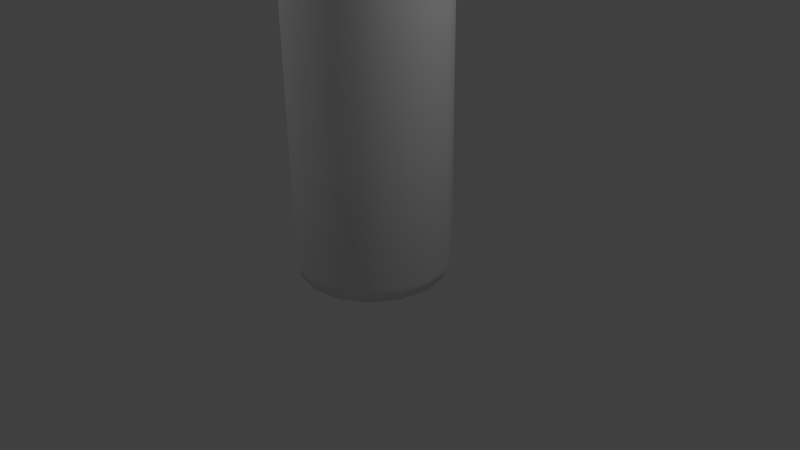 # Source: Bottle.blend  (saved by Blender 2.71.0; exported with 4.5.12 LTS)
import bpy
from mathutils import Matrix  # noqa: F401  (used for matrix-valued properties, if any)

bpy.ops.wm.read_factory_settings(use_empty=True)
scene = bpy.context.scene
scene.name = 'Scene'

# ---- collections
col_collection_1 = bpy.data.collections.new('Collection 1'); scene.collection.children.link(col_collection_1)

# ---- materials (node trees are filled in below, after node groups)
mat_beer_3_bottle = bpy.data.materials.new('Beer 3 Bottle')
mat_beer_3_bottle.alpha_threshold = 0.0
mat_beer_3_bottle.use_transparent_shadow = False
mat_beer_3_bottle.roughness = 0.5
mat_beer_3_bottle.line_color = (0.0, 0.0, 0.0, 1.0)
mat_beer_3_logo = bpy.data.materials.new('Beer 3 Logo')
mat_beer_3_logo.alpha_threshold = 0.0
mat_beer_3_logo.use_transparent_shadow = False
mat_beer_3_logo.roughness = 0.5
mat_beer_3_logo.line_color = (0.0, 0.0, 0.0, 1.0)

# ---- material node trees

# ---- world
world_world = bpy.data.worlds.new('World'); scene.world = world_world
world_world.color = (0.05088, 0.05088, 0.05088)
world_world.use_sun_shadow = False
world_world.sun_shadow_jitter_overblur = 0.0
world_world.cycles.sampling_method = 'MANUAL'
world_world.cycles.sample_map_resolution = 256

# ---- cameras
cam_camera = bpy.data.cameras.new('Camera')
cam_camera.clip_end = 100.0
cam_camera.lens = 35.0
cam_camera.sensor_width = 32.0
cam_camera.sensor_height = 18.0
cam_camera.ortho_scale = 7.314
cam_camera.dof.focus_distance = 0.0
cam_camera.dof.aperture_fstop = 128.0

# ---- lights
light_lamp_001 = bpy.data.lights.new('Lamp.001', 'POINT')
light_lamp_001.transmission_factor = 0.0
light_lamp_001.cutoff_distance = 30.0
light_lamp_001.energy = 100.0
light_lamp_001.shadow_buffer_clip_start = 1.001
light_lamp_001.shadow_soft_size = 0.1
light_lamp_001.shadow_maximum_resolution = 0.006
light_lamp_001.use_absolute_resolution = True
light_lamp_001.cycles.use_multiple_importance_sampling = False
light_lamp = bpy.data.lights.new('Lamp', 'POINT')
light_lamp.transmission_factor = 0.0
light_lamp.cutoff_distance = 30.0
light_lamp.energy = 100.0
light_lamp.shadow_buffer_clip_start = 1.001
light_lamp.shadow_soft_size = 0.1
light_lamp.shadow_maximum_resolution = 0.006
light_lamp.use_absolute_resolution = True
light_lamp.cycles.use_multiple_importance_sampling = False

# ---- meshes
me_cylinder = bpy.data.meshes.new('Cylinder')
me_cylinder.from_pydata([(0.0, 1.0, -1.0), (0.0, 1.0, 4.639), (0.3827, 0.9239, -1.0), (0.3827, 0.9239, 4.639), (0.7071, 0.7071, -1.0), (0.7071, 0.7071, 4.639), (0.9239, 0.3827, -1.0), (0.9239, 0.3827, 4.639), (1.0, -4.371e-08, -1.0), (1.0, -4.371e-08, 4.639), (0.9239, -0.3827, -1.0), (0.9239, -0.3827, 4.639), (0.7071, -0.7071, -1.0), (0.7071, -0.7071, 4.639), (0.3827, -0.9239, -1.0), (0.3827, -0.9239, 4.639), (1.51e-07, -1.0, -1.0), (1.51e-07, -1.0, 4.639), (-0.3827, -0.9239, -1.0), (-0.3827, -0.9239, 4.639), (-0.7071, -0.7071, -1.0), (-0.7071, -0.7071, 4.639), (-0.9239, -0.3827, -1.0), (-0.9239, -0.3827, 4.639), (-1.0, 1.192e-08, -1.0), (-1.0, 1.192e-08, 4.639), (-0.9239, 0.3827, -1.0), (-0.9239, 0.3827, 4.639), (-0.7071, 0.7071, -1.0), (-0.7071, 0.7071, 4.639), (-0.3827, 0.9239, -1.0), (-0.3827, 0.9239, 4.639), (3.279e-09, 0.9509, -1.157), (0.3639, 0.8785, -1.157), (0.6724, 0.6724, -1.157), (0.8785, 0.3639, -1.157), (0.9509, -4.102e-08, -1.157), (0.8785, -0.3639, -1.157), (0.6724, -0.6724, -1.157), (0.3639, -0.8785, -1.157), (1.469e-07, -0.9509, -1.157), (-0.3639, -0.8785, -1.157), (-0.6724, -0.6724, -1.157), (-0.8785, -0.3639, -1.157), (-0.9509, 1.189e-08, -1.157), (-0.8785, 0.3639, -1.157), (-0.6724, 0.6724, -1.157), (-0.3639, 0.8785, -1.157), (8.322e-08, 0.6251, 5.394), (0.2392, 0.5775, 5.394), (0.442, 0.442, 5.394), (0.5775, 0.2392, 5.394), (0.6251, -2.313e-08, 5.394), (0.5775, -0.2392, 5.394), (0.442, -0.442, 5.394), (0.2392, -0.5775, 5.394), (1.776e-07, -0.6251, 5.394), (-0.2392, -0.5775, 5.394), (-0.442, -0.442, 5.394), (-0.5775, -0.2392, 5.394), (-0.6251, 1.164e-08, 5.394), (-0.5775, 0.2392, 5.394), (-0.442, 0.442, 5.394), (-0.2392, 0.5775, 5.394), (-0.8005, -0.3316, 5.017), (-0.6127, -0.6127, 5.017), (0.8005, 0.3316, 5.017), (0.6127, 0.6127, 5.017), (-0.6127, 0.6127, 5.017), (-0.8005, 0.3316, 5.017), (0.6127, -0.6127, 5.017), (0.8005, -0.3316, 5.017), (-0.3316, -0.8005, 5.017), (1.677e-07, -0.8665, 5.017), (-0.8665, 1.182e-08, 5.017), (0.8665, -3.638e-08, 5.017), (-0.3316, 0.8005, 5.017), (0.3316, -0.8005, 5.017), (0.3316, 0.8005, 5.017), (3.691e-08, 0.8665, 5.017), (6.605e-08, 0.3821, 5.585), (0.1462, 0.353, 5.585), (0.2702, 0.2702, 5.585), (0.353, 0.1462, 5.585), (0.3821, -6.901e-09, 5.585), (0.353, -0.1462, 5.585), (0.2702, -0.2702, 5.585), (0.1462, -0.353, 5.585), (1.237e-07, -0.3821, 5.585), (-0.1462, -0.353, 5.585), (-0.2702, -0.2702, 5.585), (-0.353, -0.1462, 5.585), (-0.3821, 1.436e-08, 5.585), (-0.353, 0.1462, 5.585), (-0.2702, 0.2702, 5.585), (-0.1462, 0.353, 5.585), (-2.296e-07, 0.3821, 7.46), (0.1462, 0.353, 7.46), (0.2702, 0.2702, 7.46), (0.353, 0.1462, 7.46), (0.3821, -6.901e-09, 7.46), (0.353, -0.1462, 7.46), (0.2702, -0.2702, 7.46), (0.1462, -0.353, 7.46), (-1.719e-07, -0.3821, 7.46), (-0.1462, -0.353, 7.46), (-0.2702, -0.2702, 7.46), (-0.353, -0.1462, 7.46), (-0.3821, 1.436e-08, 7.46), (-0.353, 0.1462, 7.46), (-0.2702, 0.2702, 7.46), (-0.1462, 0.353, 7.46), (-2.333e-07, 0.4387, 7.543), (0.1679, 0.4053, 7.543), (0.3102, 0.3102, 7.543), (0.4053, 0.1679, 7.543), (0.4387, -1.068e-08, 7.543), (0.4053, -0.1679, 7.543), (0.3102, -0.3102, 7.543), (0.1679, -0.4053, 7.543), (-1.671e-07, -0.4387, 7.543), (-0.1679, -0.4053, 7.543), (-0.3102, -0.3102, 7.543), (-0.4053, -0.1679, 7.543), (-0.4387, 1.373e-08, 7.543), (-0.4053, 0.1679, 7.543), (-0.3102, 0.3102, 7.543), (-0.1679, 0.4053, 7.543), (-2.828e-07, 0.4387, 7.666), (0.1679, 0.4053, 7.666), (0.3102, 0.3102, 7.666), (0.4053, 0.1679, 7.666), (0.4387, -1.068e-08, 7.666), (0.4053, -0.1679, 7.666), (0.3102, -0.3102, 7.666), (0.1679, -0.4053, 7.666), (-2.166e-07, -0.4387, 7.666), (-0.1679, -0.4053, 7.666), (-0.3102, -0.3102, 7.666), (-0.4053, -0.1679, 7.666), (-0.4387, 1.373e-08, 7.666), (-0.4053, 0.1679, 7.666), (-0.3102, 0.3102, 7.666), (-0.1679, 0.4053, 7.666), (-2.713e-07, 0.3707, 7.696), (0.1419, 0.3425, 7.696), (0.2621, 0.2621, 7.696), (0.3425, 0.1419, 7.696), (0.3707, -5.85e-09, 7.696), (0.3425, -0.1419, 7.696), (0.2621, -0.2621, 7.696), (0.1419, -0.3425, 7.696), (-2.153e-07, -0.3707, 7.696), (-0.1419, -0.3425, 7.696), (-0.2621, -0.2621, 7.696), (-0.3425, -0.1419, 7.696), (-0.3707, 1.477e-08, 7.696), (-0.3425, 0.1419, 7.696), (-0.2621, 0.2621, 7.696), (-0.1419, 0.3425, 7.696), (-2.713e-07, 0.3707, 4.758), (0.1419, 0.3425, 4.758), (0.2621, 0.2621, 4.758), (0.3425, 0.1419, 4.758), (0.3707, -5.85e-09, 4.758), (0.3425, -0.1419, 4.758), (0.2621, -0.2621, 4.758), (0.1419, -0.3425, 4.758), (-2.153e-07, -0.3707, 4.758), (-0.1419, -0.3425, 4.758), (-0.2621, -0.2621, 4.758), (-0.3425, -0.1419, 4.758), (-0.3707, 1.477e-08, 4.758), (-0.3425, 0.1419, 4.758), (-0.2621, 0.2621, 4.758), (-0.1419, 0.3425, 4.758), (0.0, 1.0, 3.061), (0.0, 1.0, 0.5785), (0.3827, 0.9239, 0.5785), (0.3827, 0.9239, 3.061), (0.7071, 0.7071, 0.5785), (0.7071, 0.7071, 3.061), (0.9239, 0.3827, 0.5785), (0.9239, 0.3827, 3.061), (1.0, -4.371e-08, 0.5785), (1.0, -4.371e-08, 3.061), (0.9239, -0.3827, 0.5785), (0.9239, -0.3827, 3.061), (0.7071, -0.7071, 0.5785), (0.7071, -0.7071, 3.061), (0.3827, -0.9239, 0.5785), (0.3827, -0.9239, 3.061), (1.51e-07, -1.0, 0.5785), (1.51e-07, -1.0, 3.061), (-0.3827, -0.9239, 0.5785), (-0.3827, -0.9239, 3.061), (-0.7071, -0.7071, 0.5785), (-0.7071, -0.7071, 3.061), (-0.9239, -0.3827, 0.5785), (-0.9239, -0.3827, 3.061), (-1.0, 1.192e-08, 0.5785), (-1.0, 1.192e-08, 3.061), (-0.9239, 0.3827, 0.5785), (-0.9239, 0.3827, 3.061), (-0.7071, 0.7071, 0.5785), (-0.7071, 0.7071, 3.061), (-0.3827, 0.9239, 3.061), (-0.3827, 0.9239, 0.5785)], [], [(30, 207, 177, 0), (2, 178, 180, 4), (4, 180, 182, 6), (6, 182, 184, 8), (8, 184, 186, 10), (10, 186, 188, 12), (12, 188, 190, 14), (14, 190, 192, 16), (16, 192, 194, 18), (18, 194, 196, 20), (20, 196, 198, 22), (22, 198, 200, 24), (24, 200, 202, 26), (26, 202, 204, 28), (64, 65, 58, 59), (179, 3, 5, 181), (28, 204, 207, 30), (6, 8, 36, 35), (32, 33, 34, 35, 36, 37, 38, 39, 40, 41, 42, 43, 44, 45, 46, 47), (28, 30, 47, 46), (12, 14, 39, 38), (18, 20, 42, 41), (2, 4, 34, 33), (24, 26, 45, 44), (8, 10, 37, 36), (30, 0, 32, 47), (0, 2, 33, 32), (14, 16, 40, 39), (20, 22, 43, 42), (4, 6, 35, 34), (26, 28, 46, 45), (10, 12, 38, 37), (16, 18, 41, 40), (22, 24, 44, 43), (56, 55, 87, 88), (66, 67, 50, 51), (68, 69, 61, 62), (70, 71, 53, 54), (72, 73, 56, 57), (74, 64, 59, 60), (75, 66, 51, 52), (76, 68, 62, 63), (77, 70, 54, 55), (65, 72, 57, 58), (67, 78, 49, 50), (69, 74, 60, 61), (71, 75, 52, 53), (79, 76, 63, 48), (78, 79, 48, 49), (73, 77, 55, 56), (23, 21, 65, 64), (7, 5, 67, 66), (29, 27, 69, 68), (13, 11, 71, 70), (19, 17, 73, 72), (25, 23, 64, 74), (9, 7, 66, 75), (31, 29, 68, 76), (15, 13, 70, 77), (21, 19, 72, 65), (5, 3, 78, 67), (27, 25, 74, 69), (11, 9, 75, 71), (1, 31, 76, 79), (3, 1, 79, 78), (17, 15, 77, 73), (90, 89, 105, 106), (54, 53, 85, 86), (52, 51, 83, 84), (63, 62, 94, 95), (50, 49, 81, 82), (61, 60, 92, 93), (59, 58, 90, 91), (57, 56, 88, 89), (55, 54, 86, 87), (53, 52, 84, 85), (48, 63, 95, 80), (51, 50, 82, 83), (62, 61, 93, 94), (49, 48, 80, 81), (60, 59, 91, 92), (58, 57, 89, 90), (107, 106, 122, 123), (88, 87, 103, 104), (86, 85, 101, 102), (84, 83, 99, 100), (95, 94, 110, 111), (82, 81, 97, 98), (93, 92, 108, 109), (91, 90, 106, 107), (89, 88, 104, 105), (87, 86, 102, 103), (85, 84, 100, 101), (80, 95, 111, 96), (83, 82, 98, 99), (94, 93, 109, 110), (81, 80, 96, 97), (92, 91, 107, 108), (113, 112, 128, 129), (105, 104, 120, 121), (103, 102, 118, 119), (101, 100, 116, 117), (96, 111, 127, 112), (99, 98, 114, 115), (110, 109, 125, 126), (97, 96, 112, 113), (108, 107, 123, 124), (106, 105, 121, 122), (104, 103, 119, 120), (102, 101, 117, 118), (100, 99, 115, 116), (111, 110, 126, 127), (98, 97, 113, 114), (109, 108, 124, 125), (130, 129, 145, 146), (124, 123, 139, 140), (122, 121, 137, 138), (120, 119, 135, 136), (118, 117, 133, 134), (116, 115, 131, 132), (127, 126, 142, 143), (114, 113, 129, 130), (125, 124, 140, 141), (123, 122, 138, 139), (121, 120, 136, 137), (119, 118, 134, 135), (117, 116, 132, 133), (112, 127, 143, 128), (115, 114, 130, 131), (126, 125, 141, 142), (147, 146, 162, 163), (141, 140, 156, 157), (139, 138, 154, 155), (137, 136, 152, 153), (135, 134, 150, 151), (133, 132, 148, 149), (128, 143, 159, 144), (131, 130, 146, 147), (142, 141, 157, 158), (129, 128, 144, 145), (140, 139, 155, 156), (138, 137, 153, 154), (136, 135, 151, 152), (134, 133, 149, 150), (132, 131, 147, 148), (143, 142, 158, 159), (161, 160, 175, 174, 173, 172, 171, 170, 169, 168, 167, 166, 165, 164, 163, 162), (158, 157, 173, 174), (145, 144, 160, 161), (156, 155, 171, 172), (154, 153, 169, 170), (152, 151, 167, 168), (150, 149, 165, 166), (148, 147, 163, 164), (159, 158, 174, 175), (146, 145, 161, 162), (157, 156, 172, 173), (155, 154, 170, 171), (153, 152, 168, 169), (151, 150, 166, 167), (149, 148, 164, 165), (144, 159, 175, 160), (206, 31, 1, 176), (181, 5, 7, 183), (183, 7, 9, 185), (185, 9, 11, 187), (187, 11, 13, 189), (189, 13, 15, 191), (191, 15, 17, 193), (193, 17, 19, 195), (195, 19, 21, 197), (197, 21, 23, 199), (199, 23, 25, 201), (201, 25, 27, 203), (203, 27, 29, 205), (205, 29, 31, 206), (0, 177, 178, 2), (176, 179, 178, 177), (179, 181, 180, 178), (181, 183, 182, 180), (183, 185, 184, 182), (185, 187, 186, 184), (187, 189, 188, 186), (189, 191, 190, 188), (191, 193, 192, 190), (193, 195, 194, 192), (195, 197, 196, 194), (197, 199, 198, 196), (199, 201, 200, 198), (201, 203, 202, 200), (203, 205, 204, 202), (206, 176, 177, 207), (205, 206, 207, 204), (176, 1, 3, 179)])
me_cylinder.polygons.foreach_set('use_smooth', [True] * 194)
me_cylinder.polygons.foreach_set('material_index', [0, 0, 0, 0, 0, 0, 0, 0, 0, 0, 0, 0, 0, 0, 0, 0, 0, 0, 0, 0, 0, 0, 0, 0, 0, 0, 0, 0, 0, 0, 0, 0, 0, 0, 0, 0, 0, 0, 0, 0, 0, 0, 0, 0, 0, 0, 0, 0, 0, 0, 0, 0, 0, 0, 0, 0, 0, 0, 0, 0, 0, 0, 0, 0, 0, 0, 0, 0, 0, 0, 0, 0, 0, 0, 0, 0, 0, 0, 0, 0, 0, 0, 0, 0, 0, 0, 0, 0, 0, 0, 0, 0, 0, 0, 0, 0, 0, 0, 0, 0, 0, 0, 0, 0, 0, 0, 0, 0, 0, 0, 0, 0, 0, 0, 0, 0, 0, 0, 0, 0, 0, 0, 0, 0, 0, 0, 0, 0, 0, 0, 0, 0, 0, 0, 0, 0, 0, 0, 0, 0, 0, 0, 0, 0, 0, 0, 0, 0, 0, 0, 0, 0, 0, 0, 0, 0, 0, 0, 0, 0, 0, 0, 0, 0, 0, 0, 0, 0, 0, 0, 0, 0, 0, 0, 0, 0, 0, 1, 1, 1, 1, 1, 1, 1, 1, 1, 1, 1, 1, 1, 1, 1, 1, 0])
_uv = me_cylinder.uv_layers.new(name='UVMap')
_uv.uv.foreach_set('vector', [0.08831, 0.5602, 0.08831, 0.336, 0.1425, 0.336, 0.1425, 0.5602, 0.1925, 0.5595, 0.1925, 0.3353, 0.2308, 0.3341, 0.2308, 0.5583, 0.8311, 0.2889, 0.8311, 0.5131, 0.7928, 0.5119, 0.7928, 0.2877, 0.7928, 0.2877, 0.7928, 0.5119, 0.7428, 0.5112, 0.7428, 0.2871, 0.7428, 0.2871, 0.7428, 0.5112, 0.6886, 0.5112, 0.6886, 0.2871, 0.6886, 0.2871, 0.6886, 0.5112, 0.6386, 0.5119, 0.6386, 0.2877, 0.4461, 0.8226, 0.4461, 0.5984, 0.4844, 0.5996, 0.4844, 0.8238, 0.4844, 0.8238, 0.4844, 0.5996, 0.5344, 0.6003, 0.5344, 0.8244, 0.5344, 0.8244, 0.5344, 0.6003, 0.5886, 0.6003, 0.5886, 0.8244, 0.5886, 0.8244, 0.5886, 0.6003, 0.6386, 0.5996, 0.6386, 0.8238, 0.1925, 0.6099, 0.1925, 0.8323, 0.1425, 0.835, 0.1425, 0.6127, 0.1425, 0.6127, 0.1425, 0.835, 0.08831, 0.835, 0.08831, 0.6127, 0.08831, 0.6127, 0.08831, 0.835, 0.03829, 0.8323, 0.03829, 0.6099, 2.481e-08, 0.5583, 0.0, 0.3341, 0.03829, 0.3353, 0.03829, 0.5595, 0.3456, 0.3829, 0.3022, 0.3853, 0.3208, 0.3359, 0.3521, 0.3341, 0.1925, 0.3335, 0.1925, 0.1093, 0.2308, 0.1081, 0.2308, 0.3323, 0.03829, 0.5595, 0.03829, 0.3353, 0.08831, 0.336, 0.08831, 0.5602, 0.7928, 0.2877, 0.7428, 0.2871, 0.7415, 0.265, 0.789, 0.2656, 0.6013, 0.265, 0.5498, 0.265, 0.5022, 0.2448, 0.4658, 0.2076, 0.4461, 0.1589, 0.4461, 0.1062, 0.4658, 0.05745, 0.5022, 0.02017, 0.5498, 1.694e-08, 0.6013, 0.0, 0.6489, 0.02017, 0.6853, 0.05745, 0.705, 0.1062, 0.705, 0.1589, 0.6853, 0.2076, 0.6489, 0.2448, 0.03829, 0.5595, 0.08831, 0.5602, 0.08964, 0.5822, 0.04207, 0.5816, 0.4461, 0.8226, 0.4844, 0.8238, 0.4882, 0.8458, 0.4518, 0.8447, 0.5886, 0.8244, 0.6386, 0.8238, 0.6348, 0.8458, 0.5873, 0.8465, 0.1925, 0.5595, 0.2308, 0.5583, 0.2251, 0.5804, 0.1887, 0.5816, 0.08831, 0.6127, 0.03829, 0.6099, 0.04207, 0.5871, 0.08964, 0.5897, 0.7428, 0.2871, 0.6886, 0.2871, 0.69, 0.265, 0.7415, 0.265, 0.08831, 0.5602, 0.1425, 0.5602, 0.1411, 0.5822, 0.08964, 0.5822, 0.1425, 0.5602, 0.1925, 0.5595, 0.1887, 0.5816, 0.1411, 0.5822, 0.4844, 0.8238, 0.5344, 0.8244, 0.5358, 0.8465, 0.4882, 0.8458, 0.1925, 0.6099, 0.1425, 0.6127, 0.1411, 0.5897, 0.1887, 0.5871, 0.8311, 0.2889, 0.7928, 0.2877, 0.789, 0.2656, 0.8254, 0.2668, 0.03829, 0.6099, 0.0, 0.6048, 0.005662, 0.5822, 0.04207, 0.5871, 0.6886, 0.2871, 0.6386, 0.2877, 0.6424, 0.2656, 0.69, 0.265, 0.5344, 0.8244, 0.5886, 0.8244, 0.5873, 0.8465, 0.5358, 0.8465, 0.1425, 0.6127, 0.08831, 0.6127, 0.08964, 0.5897, 0.1411, 0.5897, 0.8383, 0.01326, 0.8622, 0.03776, 0.8342, 0.05695, 0.8195, 0.04197, 0.3976, 0.2789, 0.4307, 0.28, 0.4029, 0.3341, 0.3789, 0.3334, 0.04858, 0.05523, 0.01541, 0.05418, 0.04326, 0.0, 0.06719, 0.0007576, 0.2639, 0.2789, 0.3073, 0.2783, 0.3138, 0.333, 0.2826, 0.3334, 0.4998, 0.5433, 0.5467, 0.5433, 0.5402, 0.598, 0.5063, 0.598, 0.3925, 0.3829, 0.3456, 0.3829, 0.3521, 0.3341, 0.386, 0.3341, 0.3542, 0.2783, 0.3976, 0.2789, 0.3789, 0.3334, 0.3477, 0.333, 0.09193, 0.0558, 0.04858, 0.05523, 0.06719, 0.0007576, 0.09846, 0.001168, 0.2308, 0.28, 0.2639, 0.2789, 0.2826, 0.3334, 0.2586, 0.3341, 0.4564, 0.5439, 0.4998, 0.5433, 0.5063, 0.598, 0.475, 0.5984, 0.2154, 0.05418, 0.1822, 0.05523, 0.1636, 0.0007577, 0.1875, 0.0, 0.4358, 0.3853, 0.3925, 0.3829, 0.386, 0.3341, 0.4172, 0.3359, 0.3073, 0.2783, 0.3542, 0.2783, 0.3477, 0.333, 0.3138, 0.333, 0.1388, 0.0558, 0.09193, 0.0558, 0.09846, 0.001168, 0.1323, 0.001168, 0.1822, 0.05523, 0.1388, 0.0558, 0.1323, 0.001168, 0.1636, 0.0007577, 0.5467, 0.5433, 0.59, 0.5439, 0.5714, 0.5984, 0.5402, 0.598, 0.342, 0.4337, 0.2919, 0.4364, 0.3022, 0.3853, 0.3456, 0.3829, 0.4078, 0.2248, 0.4461, 0.226, 0.4307, 0.28, 0.3976, 0.2789, 0.03829, 0.1093, 0.0, 0.1081, 0.01541, 0.05418, 0.04858, 0.05523, 0.2536, 0.2248, 0.3037, 0.2242, 0.3073, 0.2783, 0.2639, 0.2789, 0.4962, 0.4892, 0.5503, 0.4892, 0.5467, 0.5433, 0.4998, 0.5433, 0.3961, 0.4337, 0.342, 0.4337, 0.3456, 0.3829, 0.3925, 0.3829, 0.3578, 0.2242, 0.4078, 0.2248, 0.3976, 0.2789, 0.3542, 0.2783, 0.08831, 0.11, 0.03829, 0.1093, 0.04858, 0.05523, 0.09193, 0.0558, 0.6003, 0.4898, 0.6386, 0.491, 0.6232, 0.545, 0.59, 0.5439, 0.4461, 0.4898, 0.4962, 0.4892, 0.4998, 0.5433, 0.4564, 0.5439, 0.2308, 0.1081, 0.1925, 0.1093, 0.1822, 0.05523, 0.2154, 0.05418, 0.4461, 0.4364, 0.3961, 0.4337, 0.3925, 0.3829, 0.4358, 0.3853, 0.3037, 0.2242, 0.3578, 0.2242, 0.3542, 0.2783, 0.3073, 0.2783, 0.1425, 0.11, 0.08831, 0.11, 0.09193, 0.0558, 0.1388, 0.0558, 0.1925, 0.1093, 0.1425, 0.11, 0.1388, 0.0558, 0.1822, 0.05523, 0.5503, 0.4892, 0.6003, 0.4898, 0.59, 0.5439, 0.5467, 0.5433, 0.8355, 0.6831, 0.8546, 0.6828, 0.8546, 0.9491, 0.8355, 0.9494, 0.8751, 0.06978, 0.8751, 0.1044, 0.8421, 0.0977, 0.8421, 0.07652, 0.8622, 0.1364, 0.8383, 0.161, 0.8195, 0.1322, 0.8342, 0.1173, 0.7179, 0.1364, 0.705, 0.1044, 0.7381, 0.0977, 0.746, 0.1173, 0.807, 0.1742, 0.7731, 0.1742, 0.7797, 0.1404, 0.8004, 0.1404, 0.705, 0.06978, 0.7179, 0.03776, 0.746, 0.05695, 0.7381, 0.07652, 0.7419, 0.01326, 0.7731, 0.0, 0.7797, 0.03386, 0.7606, 0.04197, 0.807, 1.694e-08, 0.8383, 0.01326, 0.8195, 0.04197, 0.8004, 0.03386, 0.8622, 0.03776, 0.8751, 0.06978, 0.8421, 0.07652, 0.8342, 0.05695, 0.8751, 0.1044, 0.8622, 0.1364, 0.8342, 0.1173, 0.8421, 0.0977, 0.7419, 0.161, 0.7179, 0.1364, 0.746, 0.1173, 0.7606, 0.1322, 0.8383, 0.161, 0.807, 0.1742, 0.8004, 0.1404, 0.8195, 0.1322, 0.705, 0.1044, 0.705, 0.06978, 0.7381, 0.07652, 0.7381, 0.0977, 0.7731, 0.1742, 0.7419, 0.161, 0.7606, 0.1322, 0.7797, 0.1404, 0.7179, 0.03776, 0.7419, 0.01326, 0.7606, 0.04197, 0.746, 0.05695, 0.7731, 0.0, 0.807, 1.694e-08, 0.8004, 0.03386, 0.7797, 0.03386, 0.9765, 0.948, 0.9956, 0.947, 1.0, 0.9596, 0.9781, 0.9608, 0.8753, 0.6828, 0.8944, 0.6831, 0.8944, 0.9494, 0.8753, 0.9491, 0.751, 0.5133, 0.7701, 0.5131, 0.7701, 0.7794, 0.751, 0.7796, 0.7908, 0.5131, 0.8099, 0.5133, 0.8099, 0.7796, 0.7908, 0.7794, 0.3529, 0.6588, 0.372, 0.659, 0.372, 0.9253, 0.3529, 0.9251, 0.2985, 0.6595, 0.3131, 0.659, 0.3131, 0.9253, 0.2985, 0.9258, 0.9367, 0.6828, 0.9558, 0.6839, 0.9558, 0.948, 0.9367, 0.947, 0.9765, 0.6839, 0.9956, 0.6828, 0.9956, 0.947, 0.9765, 0.948, 0.8546, 0.6828, 0.8753, 0.6828, 0.8753, 0.9491, 0.8546, 0.9491, 0.8944, 0.6831, 0.909, 0.6835, 0.909, 0.9498, 0.8944, 0.9494, 0.7701, 0.5131, 0.7908, 0.5131, 0.7908, 0.7794, 0.7701, 0.7794, 0.3322, 0.6588, 0.3529, 0.6588, 0.3529, 0.9251, 0.3322, 0.9251, 0.8099, 0.5133, 0.8246, 0.5138, 0.8246, 0.7801, 0.8099, 0.7796, 0.372, 0.659, 0.3867, 0.6595, 0.3867, 0.9258, 0.372, 0.9253, 0.3131, 0.659, 0.3322, 0.6588, 0.3322, 0.9251, 0.3131, 0.9253, 0.9558, 0.6839, 0.9765, 0.6839, 0.9765, 0.948, 0.9558, 0.948, 0.3087, 0.937, 0.3307, 0.9367, 0.3307, 0.9541, 0.3087, 0.9544, 0.8546, 0.9491, 0.8753, 0.9491, 0.8768, 0.9607, 0.853, 0.9607, 0.8944, 0.9494, 0.909, 0.9498, 0.9155, 0.9616, 0.8988, 0.961, 0.7701, 0.7794, 0.7908, 0.7794, 0.7924, 0.791, 0.7686, 0.791, 0.3322, 0.9251, 0.3529, 0.9251, 0.3544, 0.9367, 0.3307, 0.9367, 0.8099, 0.7796, 0.8246, 0.7801, 0.8311, 0.7918, 0.8143, 0.7913, 0.9221, 0.945, 0.9367, 0.947, 0.9323, 0.9596, 0.9155, 0.9574, 0.3131, 0.9253, 0.3322, 0.9251, 0.3307, 0.9367, 0.3087, 0.937, 0.9558, 0.948, 0.9765, 0.948, 0.9781, 0.9608, 0.9543, 0.9608, 0.8355, 0.9494, 0.8546, 0.9491, 0.853, 0.9607, 0.8311, 0.961, 0.8753, 0.9491, 0.8944, 0.9494, 0.8988, 0.961, 0.8768, 0.9607, 0.751, 0.7796, 0.7701, 0.7794, 0.7686, 0.791, 0.7466, 0.7913, 0.7908, 0.7794, 0.8099, 0.7796, 0.8143, 0.7913, 0.7924, 0.791, 0.3529, 0.9251, 0.372, 0.9253, 0.3764, 0.937, 0.3544, 0.9367, 0.2985, 0.9258, 0.3131, 0.9253, 0.3087, 0.937, 0.2919, 0.9375, 0.9367, 0.947, 0.9558, 0.948, 0.9543, 0.9608, 0.9323, 0.9596, 0.1103, 0.8615, 0.1194, 0.884, 0.1102, 0.8859, 0.1025, 0.8669, 0.9543, 0.9608, 0.9781, 0.9608, 0.9781, 0.9781, 0.9543, 0.9781, 0.8311, 0.961, 0.853, 0.9607, 0.853, 0.9781, 0.8311, 0.9784, 0.8768, 0.9607, 0.8988, 0.961, 0.8988, 0.9784, 0.8768, 0.9781, 0.7466, 0.7913, 0.7686, 0.791, 0.7686, 0.8084, 0.7466, 0.8087, 0.7924, 0.791, 0.8143, 0.7913, 0.8143, 0.8087, 0.7924, 0.8084, 0.3544, 0.9367, 0.3764, 0.937, 0.3764, 0.9544, 0.3544, 0.9541, 0.2919, 0.9375, 0.3087, 0.937, 0.3087, 0.9544, 0.2919, 0.9549, 0.9323, 0.9596, 0.9543, 0.9608, 0.9543, 0.9781, 0.9323, 0.9768, 0.9781, 0.9608, 1.0, 0.9596, 1.0, 0.9768, 0.9781, 0.9781, 0.853, 0.9607, 0.8768, 0.9607, 0.8768, 0.9781, 0.853, 0.9781, 0.7299, 0.7918, 0.7466, 0.7913, 0.7466, 0.8087, 0.7299, 0.8092, 0.7686, 0.791, 0.7924, 0.791, 0.7924, 0.8084, 0.7686, 0.8084, 0.3307, 0.9367, 0.3544, 0.9367, 0.3544, 0.9541, 0.3307, 0.9541, 0.8143, 0.7913, 0.8311, 0.7918, 0.8311, 0.8092, 0.8143, 0.8087, 0.3764, 0.937, 0.3932, 0.9375, 0.3932, 0.9549, 0.3764, 0.9544, 0.9352, 0.6788, 0.9166, 0.6798, 0.9166, 0.266, 0.9352, 0.265, 0.07159, 0.9573, 0.04784, 0.9573, 0.04968, 0.9478, 0.06975, 0.9478, 0.02589, 0.948, 0.009091, 0.9308, 0.01694, 0.9254, 0.03113, 0.9399, 0.0, 0.9083, 8.271e-09, 0.884, 0.00926, 0.8859, 0.00926, 0.9064, 0.009091, 0.8615, 0.02589, 0.8443, 0.03113, 0.8524, 0.01694, 0.8669, 0.04784, 0.835, 0.07159, 0.835, 0.06975, 0.8445, 0.04968, 0.8445, 0.1194, 0.9083, 0.1103, 0.9308, 0.1025, 0.9254, 0.1102, 0.9064, 0.09354, 0.8443, 0.1103, 0.8615, 0.1025, 0.8669, 0.0883, 0.8524, 0.09354, 0.948, 0.07159, 0.9573, 0.06975, 0.9478, 0.0883, 0.9399, 0.1194, 0.884, 0.1194, 0.9083, 0.1102, 0.9064, 0.1102, 0.8859, 0.04784, 0.9573, 0.02589, 0.948, 0.03113, 0.9399, 0.04968, 0.9478, 0.009091, 0.9308, 0.0, 0.9083, 0.00926, 0.9064, 0.01694, 0.9254, 8.271e-09, 0.884, 0.009091, 0.8615, 0.01694, 0.8669, 0.00926, 0.8859, 0.02589, 0.8443, 0.04784, 0.835, 0.04968, 0.8445, 0.03113, 0.8524, 0.07159, 0.835, 0.09354, 0.8443, 0.0883, 0.8524, 0.06975, 0.8445, 0.1103, 0.9308, 0.09354, 0.948, 0.0883, 0.9399, 0.1025, 0.9254, 0.8308, 0.8506, 0.8308, 0.8711, 0.8231, 0.8901, 0.8089, 0.9047, 0.7903, 0.9125, 0.7703, 0.9125, 0.7517, 0.9047, 0.7375, 0.8901, 0.7299, 0.8711, 0.7299, 0.8506, 0.7375, 0.8316, 0.7517, 0.8171, 0.7703, 0.8092, 0.7903, 0.8092, 0.8089, 0.8171, 0.8231, 0.8316, 0.7299, 0.9306, 0.7113, 0.9309, 0.7113, 0.5138, 0.7299, 0.5135, 0.2453, 1.0, 0.2252, 1.0, 0.2252, 0.5829, 0.2453, 0.5829, 0.6912, 0.9309, 0.6727, 0.9306, 0.6727, 0.5135, 0.6912, 0.5138, 0.9166, 0.6821, 0.9025, 0.6826, 0.9025, 0.2655, 0.9166, 0.265, 0.8839, 0.6828, 0.8638, 0.6828, 0.8638, 0.2657, 0.8839, 0.2657, 0.8453, 0.6826, 0.8311, 0.6821, 0.8311, 0.265, 0.8453, 0.2655, 0.9553, 0.6788, 0.9352, 0.6788, 0.9352, 0.265, 0.9553, 0.265, 0.2067, 0.9998, 0.1925, 0.9993, 0.1925, 0.5822, 0.2067, 0.5827, 0.2638, 0.9998, 0.2453, 1.0, 0.2453, 0.5829, 0.2638, 0.5827, 0.7113, 0.9309, 0.6912, 0.9309, 0.6912, 0.5138, 0.7113, 0.5138, 0.6727, 0.9306, 0.6585, 0.9302, 0.6585, 0.5131, 0.6727, 0.5135, 0.9025, 0.6826, 0.8839, 0.6828, 0.8839, 0.2657, 0.9025, 0.2655, 0.8638, 0.6828, 0.8453, 0.6826, 0.8453, 0.2655, 0.8638, 0.2657, 0.9738, 0.6798, 0.9553, 0.6788, 0.9553, 0.265, 0.9738, 0.266, 0.2252, 1.0, 0.2067, 0.9998, 0.2067, 0.5827, 0.2252, 0.5829, 0.08831, 0.3341, 0.08831, 0.11, 0.1425, 0.11, 0.1425, 0.3341, 0.4461, 0.001868, 0.4461, 0.226, 0.4078, 0.2248, 0.4078, 0.000656, 0.4078, 0.000656, 0.4078, 0.2248, 0.3578, 0.2242, 0.3578, 0.0, 0.3578, 0.0, 0.3578, 0.2242, 0.3037, 0.2242, 0.3037, 3.387e-08, 0.3037, 3.387e-08, 0.3037, 0.2242, 0.2536, 0.2248, 0.2536, 0.0006561, 0.6386, 0.2669, 0.6386, 0.491, 0.6003, 0.4898, 0.6003, 0.2657, 0.6003, 0.2657, 0.6003, 0.4898, 0.5503, 0.4892, 0.5503, 0.265, 0.5503, 0.265, 0.5503, 0.4892, 0.4962, 0.4892, 0.4962, 0.265, 0.4962, 0.265, 0.4962, 0.4892, 0.4461, 0.4898, 0.4461, 0.2657, 0.2919, 0.6588, 0.2919, 0.4364, 0.342, 0.4337, 0.342, 0.656, 0.342, 0.656, 0.342, 0.4337, 0.3961, 0.4337, 0.3961, 0.656, 0.3961, 0.656, 0.3961, 0.4337, 0.4461, 0.4364, 0.4461, 0.6588, 2.481e-08, 0.3323, 0.0, 0.1081, 0.03829, 0.1093, 0.03829, 0.3335, 0.03829, 0.3335, 0.03829, 0.1093, 0.08831, 0.11, 0.08831, 0.3341, 0.1425, 0.5602, 0.1425, 0.336, 0.1925, 0.3353, 0.1925, 0.5595, -0.6659, 1.024, -0.8602, 1.024, -0.8602, -0.04895, -0.6659, -0.04895, -0.8602, 1.024, -1.054, 1.024, -1.054, -0.04895, -0.8602, -0.04895, 2.054, 1.024, 1.86, 1.024, 1.86, -0.04894, 2.054, -0.04894, 1.86, 1.024, 1.666, 1.024, 1.666, -0.04894, 1.86, -0.04894, 1.666, 1.024, 1.472, 1.024, 1.472, -0.04895, 1.666, -0.04894, 1.472, 1.024, 1.277, 1.024, 1.277, -0.04895, 1.472, -0.04895, 1.277, 1.024, 1.083, 1.024, 1.083, -0.04895, 1.277, -0.04895, 1.083, 1.024, 0.8886, 1.024, 0.8886, -0.04896, 1.083, -0.04895, 0.8886, 1.024, 0.6943, 1.024, 0.6943, -0.04896, 0.8886, -0.04896, 0.6943, 1.024, 0.5, 1.024, 0.5, -0.04896, 0.6943, -0.04896, 0.5, 1.024, 0.3057, 1.024, 0.3057, -0.04896, 0.5, -0.04896, 0.3057, 1.024, 0.1114, 1.024, 0.1114, -0.04896, 0.3057, -0.04896, 0.1114, 1.024, -0.08294, 1.024, -0.08294, -0.04896, 0.1114, -0.04896, -0.08294, 1.024, -0.2772, 1.024, -0.2772, -0.04896, -0.08294, -0.04896, -0.4716, 1.024, -0.6659, 1.024, -0.6659, -0.04895, -0.4716, -0.04896, -0.2772, 1.024, -0.4716, 1.024, -0.4716, -0.04896, -0.2772, -0.04896, 0.1425, 0.3341, 0.1425, 0.11, 0.1925, 0.1093, 0.1925, 0.3335])
me_cylinder.materials.append(mat_beer_3_bottle)
me_cylinder.materials.append(mat_beer_3_logo)
me_cylinder.use_remesh_preserve_volume = False
me_cylinder.use_remesh_preserve_attributes = False
me_cylinder.use_mirror_vertex_groups = False
me_cylinder.update()

# ---- objects
ob_lamp_001 = bpy.data.objects.new('Lamp.001', light_lamp_001)
ob_cylinder = bpy.data.objects.new('Cylinder', me_cylinder)
ob_lamp = bpy.data.objects.new('Lamp', light_lamp)
ob_camera = bpy.data.objects.new('Camera', cam_camera)

# ---- transforms, parenting, visibility, modifiers, constraints
ob_lamp_001.location = (-3.183, -4.1, 7.515)
ob_lamp_001.rotation_euler = (0.6503, 0.05522, 1.866)
ob_lamp_001.lock_rotations_4d = False
ob_lamp_001.empty_display_type = 'ARROWS'
ob_lamp_001.color = (0.0, 0.0, 0.0, 0.0)
ob_lamp_001.lineart.crease_threshold = 0.0
ob_cylinder.location = (0.0, 0.0, 1.013)
ob_cylinder.lineart.crease_threshold = 0.0
ob_lamp.location = (4.076, 1.005, 5.904)
ob_lamp.rotation_euler = (0.6503, 0.05522, 1.866)
ob_lamp.lock_rotations_4d = False
ob_lamp.empty_display_type = 'ARROWS'
ob_lamp.color = (0.0, 0.0, 0.0, 0.0)
ob_lamp.lineart.crease_threshold = 0.0
ob_camera.location = (7.481, -6.508, 5.344)
ob_camera.rotation_euler = (1.109, 0.01082, 0.8149)
ob_camera.lock_rotations_4d = False
ob_camera.empty_display_type = 'ARROWS'
ob_camera.color = (0.0, 0.0, 0.0, 0.0)
ob_camera.display_type = 'WIRE'
ob_camera.lineart.crease_threshold = 0.0

# ---- collection membership
col_collection_1.objects.link(ob_lamp_001)
col_collection_1.objects.link(ob_cylinder)
col_collection_1.objects.link(ob_lamp)
col_collection_1.objects.link(ob_camera)

# ---- scene / render settings (as saved in the file)
scene.camera = ob_camera
scene.frame_start = 1; scene.frame_end = 250; scene.frame_set(1)
scene.render.engine = 'BLENDER_EEVEE_NEXT'
scene.render.resolution_percentage = 50
scene.render.dither_intensity = 0.0
scene.cycles.use_denoising = False
scene.cycles.samples = 10
scene.cycles.sampling_pattern = 'TABULATED_SOBOL'
scene.cycles.light_sampling_threshold = 0.0
scene.cycles.use_adaptive_sampling = False
scene.cycles.use_light_tree = False
scene.cycles.blur_glossy = 0.0
scene.cycles.volume_bounces = 1
scene.cycles.pixel_filter_type = 'GAUSSIAN'
scene.cycles.sample_clamp_indirect = 0.0
scene.view_settings.view_transform = 'Standard'
bpy.context.view_layer.update()
